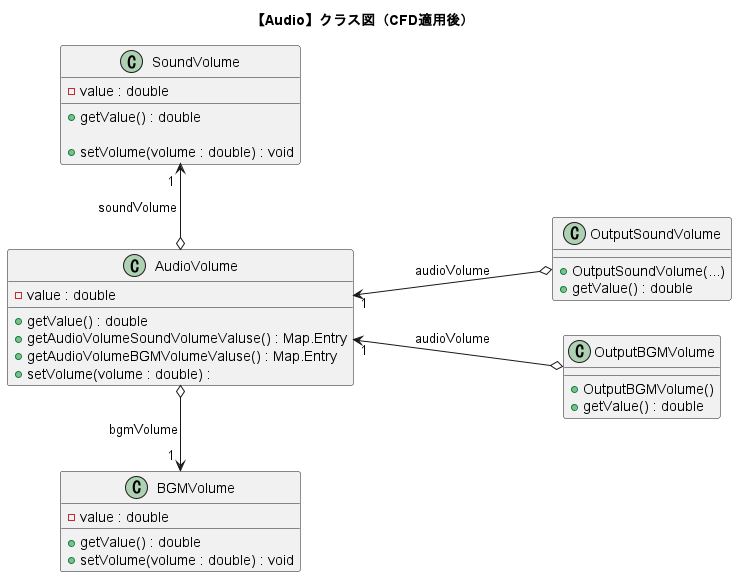

The diagram above was rendered by PlantUML. Its source (embedded in the PNG):
@startuml audio_class_pull_CFD
title "【Audio】クラス図（CFD適用後）"
left to right direction

class AudioVolume{
    - value : double
    + getValue() : double
    + getAudioVolumeSoundVolumeValuse() : Map.Entry
    + getAudioVolumeBGMVolumeValuse() : Map.Entry
    + setVolume(volume : double) :
}

class SoundVolume{
    - value : double
    + getValue() : double

    + setVolume(volume : double) : void
}

class BGMVolume{
    - value : double
    + getValue() : double
    + setVolume(volume : double) : void
}

class OutputSoundVolume{
    + OutputSoundVolume(...)
    + getValue() : double
}

class OutputBGMVolume{
    + OutputBGMVolume()
    + getValue() : double
}

'---------------------------------------------------------
AudioVolume  o--r--> "1 "BGMVolume : \nbgmVolume    \n
AudioVolume  o--l--> "1 "SoundVolume : \nsoundVolume       \n

AudioVolume "1" <---o OutputSoundVolume : audioVolume
AudioVolume "1" <---o OutputBGMVolume : audioVolume

@enduml